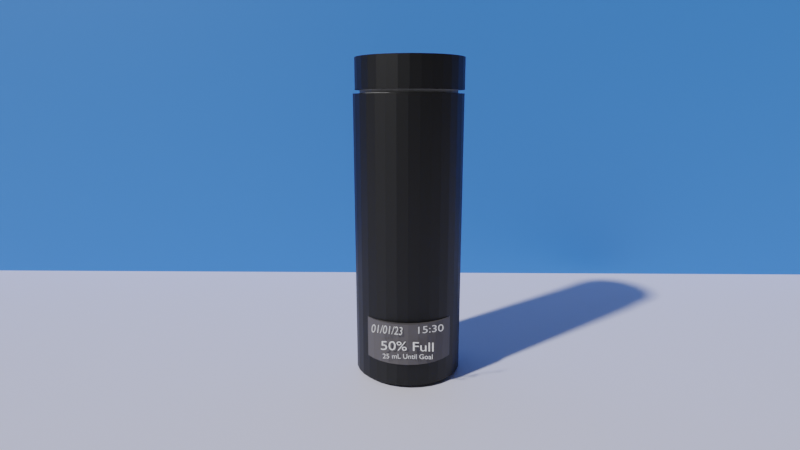 # Source: METBottle3D.blend  (saved by Blender 3.5.10; exported with 4.5.12 LTS)
import bpy
from mathutils import Matrix  # noqa: F401  (used for matrix-valued properties, if any)

bpy.ops.wm.read_factory_settings(use_empty=True)
scene = bpy.context.scene
scene.name = 'Scene'

# ---- collections
col_collection = bpy.data.collections.new('Collection'); scene.collection.children.link(col_collection)

# ---- materials (node trees are filled in below, after node groups)
mat_material_003 = bpy.data.materials.new('Material.003')
mat_material_003.use_transparent_shadow = False
mat_material_002 = bpy.data.materials.new('Material.002')
mat_material_002.use_transparent_shadow = False
mat_material_001 = bpy.data.materials.new('Material.001')
mat_material_001.use_transparent_shadow = False
mat_material = bpy.data.materials.new('Material')
mat_material.alpha_threshold = 0.0
mat_material.use_transparent_shadow = False
mat_material.roughness = 0.5
mat_material.line_color = (0.0, 0.0, 0.0, 1.0)
mat_material_004 = bpy.data.materials.new('Material.004')
mat_material_004.use_transparent_shadow = False
mat_material_005 = bpy.data.materials.new('Material.005')
mat_material_005.use_transparent_shadow = False
mat_material_006 = bpy.data.materials.new('Material.006')
mat_material_006.use_transparent_shadow = False

# ---- material node trees
mat_material_003.use_nodes = True; mat_material_003.node_tree.nodes.clear()
_N = mat_material_003.node_tree.nodes; _L = mat_material_003.node_tree.links
n0 = _N.new('ShaderNodeBsdfPrincipled'); n0.name = 'Principled BSDF'; n0.location = (10, 300)
n0.distribution = 'GGX'
n0.subsurface_method = 'RANDOM_WALK_SKIN'
n0.inputs[0].default_value = (0.08714, 0.08054, 0.08546, 1.0)
n0.inputs[3].default_value = 1.45
n0.inputs[27].default_value = (0.0, 0.0, 0.0, 1.0)
n0.inputs[28].default_value = 1.0
n1 = _N.new('ShaderNodeOutputMaterial'); n1.name = 'Material Output'; n1.location = (300, 300)
_L.new(n0.outputs[0], n1.inputs[0])
n1.is_active_output = True
mat_material_002.use_nodes = True; mat_material_002.node_tree.nodes.clear()
_N = mat_material_002.node_tree.nodes; _L = mat_material_002.node_tree.links
n0 = _N.new('ShaderNodeBsdfPrincipled'); n0.name = 'Principled BSDF'; n0.location = (10, 300)
n0.distribution = 'GGX'
n0.subsurface_method = 'RANDOM_WALK_SKIN'
n0.inputs[0].default_value = (0.0, 0.0, 0.0, 1.0)
n0.inputs[3].default_value = 1.45
n0.inputs[27].default_value = (0.0, 0.0, 0.0, 1.0)
n0.inputs[28].default_value = 1.0
n1 = _N.new('ShaderNodeOutputMaterial'); n1.name = 'Material Output'; n1.location = (300, 300)
_L.new(n0.outputs[0], n1.inputs[0])
n1.is_active_output = True
mat_material_001.use_nodes = True; mat_material_001.node_tree.nodes.clear()
_N = mat_material_001.node_tree.nodes; _L = mat_material_001.node_tree.links
n0 = _N.new('ShaderNodeBsdfPrincipled'); n0.name = 'Principled BSDF'; n0.location = (10, 300)
n0.distribution = 'GGX'
n0.subsurface_method = 'RANDOM_WALK_SKIN'
n0.inputs[0].default_value = (0.3264, 0.3264, 0.3264, 1.0)
n0.inputs[3].default_value = 1.45
n0.inputs[27].default_value = (0.0, 0.0, 0.0, 1.0)
n0.inputs[28].default_value = 1.0
n1 = _N.new('ShaderNodeOutputMaterial'); n1.name = 'Material Output'; n1.location = (300, 300)
_L.new(n0.outputs[0], n1.inputs[0])
n1.is_active_output = True
mat_material.use_nodes = True; mat_material.node_tree.nodes.clear()
_N = mat_material.node_tree.nodes; _L = mat_material.node_tree.links
n0 = _N.new('ShaderNodeOutputMaterial'); n0.name = 'Material Output'; n0.location = (300, 300)
n1 = _N.new('ShaderNodeBsdfPrincipled'); n1.name = 'Principled BSDF'; n1.location = (10, 300)
n1.distribution = 'GGX'
n1.subsurface_method = 'RANDOM_WALK_SKIN'
n1.inputs[0].default_value = (0.0, 0.0, 0.0, 1.0)
n1.inputs[3].default_value = 1.45
n1.inputs[27].default_value = (0.0, 0.0, 0.0, 1.0)
n1.inputs[28].default_value = 1.0
_L.new(n1.outputs[0], n0.inputs[0])
n0.is_active_output = True
mat_material_004.use_nodes = True; mat_material_004.node_tree.nodes.clear()
_N = mat_material_004.node_tree.nodes; _L = mat_material_004.node_tree.links
n0 = _N.new('ShaderNodeBsdfPrincipled'); n0.name = 'Principled BSDF'; n0.location = (10, 300)
n0.distribution = 'GGX'
n0.subsurface_method = 'RANDOM_WALK_SKIN'
n0.inputs[0].default_value = (0.0, 0.0, 0.0, 1.0)
n0.inputs[3].default_value = 1.45
n0.inputs[27].default_value = (0.0, 0.0, 0.0, 1.0)
n0.inputs[28].default_value = 1.0
n1 = _N.new('ShaderNodeOutputMaterial'); n1.name = 'Material Output'; n1.location = (300, 300)
_L.new(n0.outputs[0], n1.inputs[0])
n1.is_active_output = True
mat_material_005.use_nodes = True; mat_material_005.node_tree.nodes.clear()
_N = mat_material_005.node_tree.nodes; _L = mat_material_005.node_tree.links
n0 = _N.new('ShaderNodeBsdfPrincipled'); n0.name = 'Principled BSDF'; n0.location = (10, 300)
n0.distribution = 'GGX'
n0.subsurface_method = 'RANDOM_WALK_SKIN'
n0.inputs[0].default_value = (0.8769, 0.8697, 1.0, 1.0)
n0.inputs[3].default_value = 1.45
n0.inputs[27].default_value = (0.0, 0.0, 0.0, 1.0)
n0.inputs[28].default_value = 1.0
n1 = _N.new('ShaderNodeOutputMaterial'); n1.name = 'Material Output'; n1.location = (300, 300)
_L.new(n0.outputs[0], n1.inputs[0])
n1.is_active_output = True
mat_material_006.use_nodes = True; mat_material_006.node_tree.nodes.clear()
_N = mat_material_006.node_tree.nodes; _L = mat_material_006.node_tree.links
n0 = _N.new('ShaderNodeBsdfPrincipled'); n0.name = 'Principled BSDF'; n0.location = (10, 300)
n0.distribution = 'GGX'
n0.subsurface_method = 'RANDOM_WALK_SKIN'
n0.inputs[0].default_value = (0.06046, 0.2507, 0.8, 1.0)
n0.inputs[3].default_value = 1.45
n0.inputs[27].default_value = (0.0, 0.0, 0.0, 1.0)
n0.inputs[28].default_value = 1.0
n1 = _N.new('ShaderNodeOutputMaterial'); n1.name = 'Material Output'; n1.location = (300, 300)
_L.new(n0.outputs[0], n1.inputs[0])
n1.is_active_output = True

# ---- world
world_world = bpy.data.worlds.new('World'); scene.world = world_world
world_world.use_nodes = True; world_world.node_tree.nodes.clear()
_N = world_world.node_tree.nodes; _L = world_world.node_tree.links
n0 = _N.new('ShaderNodeOutputWorld'); n0.name = 'World Output'; n0.location = (300, 300)
n1 = _N.new('ShaderNodeBackground'); n1.name = 'Background'; n1.location = (10, 300)
n1.inputs[0].default_value = (0.05088, 0.05088, 0.05088, 1.0)
_L.new(n1.outputs[0], n0.inputs[0])
n0.is_active_output = True
world_world.color = (0.05088, 0.05088, 0.05088)
world_world.use_sun_shadow = False
world_world.sun_shadow_jitter_overblur = 0.0

# ---- cameras
cam_camera_001 = bpy.data.cameras.new('Camera.001')
cam_camera_001.lens = 24.83

# ---- meshes
me_cylinder_003 = bpy.data.meshes.new('Cylinder.003')
me_cylinder_003.from_pydata([(0.0, 1.0, -1.0), (0.0, 1.0, 1.0), (0.1951, 0.9808, -1.0), (0.1951, 0.9808, 1.0), (0.3827, 0.9239, -1.0), (0.3827, 0.9239, 1.0), (0.5556, 0.8315, -1.0), (0.5556, 0.8315, 1.0), (0.7071, 0.7071, -1.0), (0.7071, 0.7071, 1.0), (0.8315, 0.5556, -1.0), (0.8315, 0.5556, 1.0), (0.9239, 0.3827, -1.0), (0.9239, 0.3827, 1.0), (0.9808, 0.1951, -1.0), (0.9808, 0.1951, 1.0), (1.0, 0.0, -1.0), (1.0, 0.0, 1.0), (0.9808, -0.1951, -1.0), (0.9808, -0.1951, 1.0), (0.9239, -0.3827, -1.0), (0.9239, -0.3827, 1.0), (0.8315, -0.5556, -1.0), (0.8315, -0.5556, 1.0), (0.7071, -0.7071, -1.0), (0.7071, -0.7071, 1.0), (0.5556, -0.8315, -1.0), (0.5556, -0.8315, 1.0), (0.3827, -0.9239, -1.0), (0.3827, -0.9239, 1.0), (0.1951, -0.9808, -1.0), (0.1951, -0.9808, 1.0), (0.0, -1.0, -1.0), (0.0, -1.0, 1.0), (-0.1951, -0.9808, -1.0), (-0.1951, -0.9808, 1.0), (-0.3827, -0.9239, -1.0), (-0.3827, -0.9239, 1.0), (-0.5556, -0.8315, -1.0), (-0.5556, -0.8315, 1.0), (-0.7071, -0.7071, -1.0), (-0.7071, -0.7071, 1.0), (-0.8315, -0.5556, -1.0), (-0.8315, -0.5556, 1.0), (-0.9239, -0.3827, -1.0), (-0.9239, -0.3827, 1.0), (-0.9808, -0.1951, -1.0), (-0.9808, -0.1951, 1.0), (-1.0, 0.0, -1.0), (-1.0, 0.0, 1.0), (-0.9808, 0.1951, -1.0), (-0.9808, 0.1951, 1.0), (-0.9239, 0.3827, -1.0), (-0.9239, 0.3827, 1.0), (-0.8315, 0.5556, -1.0), (-0.8315, 0.5556, 1.0), (-0.7071, 0.7071, -1.0), (-0.7071, 0.7071, 1.0), (-0.5556, 0.8315, -1.0), (-0.5556, 0.8315, 1.0), (-0.3827, 0.9239, -1.0), (-0.3827, 0.9239, 1.0), (-0.1951, 0.9808, -1.0), (-0.1951, 0.9808, 1.0), (-0.2154, 1.123, -2.172), (-0.2154, 1.123, 11.4), (0.005171, 1.101, -2.172), (0.005171, 1.101, 11.4), (0.2173, 1.037, -2.172), (0.2173, 1.037, 11.4), (0.4128, 0.9325, -2.172), (0.4128, 0.9325, 11.4), (0.5841, 0.7919, -2.172), (0.5841, 0.7919, 11.4), (0.7247, 0.6205, -2.172), (0.7247, 0.6205, 11.4), (0.8292, 0.4251, -2.172), (0.8292, 0.4251, 11.4), (0.8935, 0.213, -2.172), (0.8935, 0.213, 11.4), (0.9153, -0.007624, -2.172), (0.9153, -0.007624, 11.4), (0.8935, -0.2282, -2.172), (0.8935, -0.2282, 11.4), (0.8292, -0.4403, -2.172), (0.8292, -0.4403, 11.4), (0.7247, -0.6358, -2.172), (0.7247, -0.6358, 11.4), (0.5841, -0.8071, -2.172), (0.5841, -0.8071, 11.4), (0.4128, -0.9477, -2.172), (0.4128, -0.9477, 11.4), (0.2173, -1.052, -2.172), (0.2173, -1.052, 11.4), (0.005171, -1.117, -2.172), (0.005171, -1.117, 11.4), (-0.2154, -1.138, -2.172), (-0.2154, -1.138, 11.4), (-0.436, -1.117, -2.172), (-0.436, -1.117, 11.4), (-0.6481, -1.052, -2.172), (-0.6481, -1.052, 11.4), (-0.8436, -0.9477, -2.172), (-0.8436, -0.9477, 11.4), (-1.015, -0.8071, -2.172), (-1.015, -0.8071, 11.4), (-1.156, -0.6358, -2.172), (-1.156, -0.6358, 11.4), (-1.26, -0.4403, -2.172), (-1.26, -0.4403, 11.4), (-1.324, -0.2282, -2.172), (-1.324, -0.2282, 11.4), (-1.346, -0.007624, -2.172), (-1.346, -0.007624, 11.4), (-1.324, 0.213, -2.172), (-1.324, 0.213, 11.4), (-1.26, 0.4251, -2.172), (-1.26, 0.4251, 11.4), (-1.156, 0.6205, -2.172), (-1.156, 0.6205, 11.4), (-1.015, 0.7919, -2.172), (-1.015, 0.7919, 11.4), (-0.8436, 0.9325, -2.172), (-0.8436, 0.9325, 11.4), (-0.6481, 1.037, -2.172), (-0.6481, 1.037, 11.4), (-0.436, 1.101, -2.172), (-0.436, 1.101, 11.4), (-0.2321, 0.9975, 7.079), (-0.2321, 0.9975, 11.73), (-0.03704, 0.9782, 7.079), (-0.03704, 0.9782, 11.73), (0.1505, 0.9213, 7.079), (0.1505, 0.9213, 11.73), (0.3234, 0.8289, 7.079), (0.3234, 0.8289, 11.73), (0.475, 0.7046, 7.079), (0.475, 0.7046, 11.73), (0.5993, 0.553, 7.079), (0.5993, 0.553, 11.73), (0.6917, 0.3801, 7.079), (0.6917, 0.3801, 11.73), (0.7487, 0.1925, 7.079), (0.7487, 0.1925, 11.73), (0.7679, -0.002545, 7.079), (0.7679, -0.002545, 11.73), (0.7487, -0.1976, 7.079), (0.7487, -0.1976, 11.73), (0.6917, -0.3852, 7.079), (0.6917, -0.3852, 11.73), (0.5993, -0.5581, 7.079), (0.5993, -0.5581, 11.73), (0.475, -0.7097, 7.079), (0.475, -0.7097, 11.73), (0.3234, -0.834, 7.079), (0.3234, -0.834, 11.73), (0.1505, -0.9264, 7.079), (0.1505, -0.9264, 11.73), (-0.03704, -0.9833, 7.079), (-0.03704, -0.9833, 11.73), (-0.2321, -1.003, 7.079), (-0.2321, -1.003, 11.73), (-0.4272, -0.9833, 7.079), (-0.4272, -0.9833, 11.73), (-0.6148, -0.9264, 7.079), (-0.6148, -0.9264, 11.73), (-0.7877, -0.834, 7.079), (-0.7877, -0.834, 11.73), (-0.9392, -0.7097, 7.079), (-0.9392, -0.7097, 11.73), (-1.064, -0.5581, 7.079), (-1.064, -0.5581, 11.73), (-1.156, -0.3852, 7.079), (-1.156, -0.3852, 11.73), (-1.213, -0.1976, 7.079), (-1.213, -0.1976, 11.73), (-1.232, -0.002545, 7.079), (-1.232, -0.002545, 11.73), (-1.213, 0.1925, 7.079), (-1.213, 0.1925, 11.73), (-1.156, 0.3801, 7.079), (-1.156, 0.3801, 11.73), (-1.064, 0.553, 7.079), (-1.064, 0.553, 11.73), (-0.9392, 0.7046, 7.079), (-0.9392, 0.7046, 11.73), (-0.7877, 0.8289, 7.079), (-0.7877, 0.8289, 11.73), (-0.6148, 0.9213, 7.079), (-0.6148, 0.9213, 11.73), (-0.4272, 0.9782, 7.079), (-0.4272, 0.9782, 11.73), (-0.2758, 1.133, 11.57), (-0.2758, 1.133, 13.03), (-0.05757, 1.112, 11.57), (-0.05757, 1.112, 13.03), (0.1523, 1.048, 11.57), (0.1523, 1.048, 13.03), (0.3456, 0.9447, 11.57), (0.3456, 0.9447, 13.03), (0.5151, 0.8056, 11.57), (0.5151, 0.8056, 13.03), (0.6542, 0.6361, 11.57), (0.6542, 0.6361, 13.03), (0.7576, 0.4428, 11.57), (0.7576, 0.4428, 13.03), (0.8213, 0.2329, 11.57), (0.8213, 0.2329, 13.03), (0.8427, 0.01471, 11.57), (0.8427, 0.01471, 13.03), (0.8213, -0.2035, 11.57), (0.8213, -0.2035, 13.03), (0.7576, -0.4133, 11.57), (0.7576, -0.4133, 13.03), (0.6542, -0.6067, 11.57), (0.6542, -0.6067, 13.03), (0.5151, -0.7762, 11.57), (0.5151, -0.7762, 13.03), (0.3456, -0.9153, 11.57), (0.3456, -0.9153, 13.03), (0.1523, -1.019, 11.57), (0.1523, -1.019, 13.03), (-0.05757, -1.082, 11.57), (-0.05757, -1.082, 13.03), (-0.2758, -1.104, 11.57), (-0.2758, -1.104, 13.03), (-0.494, -1.082, 11.57), (-0.494, -1.082, 13.03), (-0.7038, -1.019, 11.57), (-0.7038, -1.019, 13.03), (-0.8972, -0.9153, 11.57), (-0.8972, -0.9153, 13.03), (-1.067, -0.7762, 11.57), (-1.067, -0.7762, 13.03), (-1.206, -0.6067, 11.57), (-1.206, -0.6067, 13.03), (-1.309, -0.4133, 11.57), (-1.309, -0.4133, 13.03), (-1.373, -0.2035, 11.57), (-1.373, -0.2035, 13.03), (-1.394, 0.01471, 11.57), (-1.394, 0.01471, 13.03), (-1.373, 0.2329, 11.57), (-1.373, 0.2329, 13.03), (-1.309, 0.4428, 11.57), (-1.309, 0.4428, 13.03), (-1.206, 0.6361, 11.57), (-1.206, 0.6361, 13.03), (-1.067, 0.8056, 11.57), (-1.067, 0.8056, 13.03), (-0.8972, 0.9447, 11.57), (-0.8972, 0.9447, 13.03), (-0.7038, 1.048, 11.57), (-0.7038, 1.048, 13.03), (-0.494, 1.112, 11.57), (-0.494, 1.112, 13.03)], [], [(0, 1, 3, 2), (2, 3, 5, 4), (4, 5, 7, 6), (6, 7, 9, 8), (8, 9, 11, 10), (10, 11, 13, 12), (12, 13, 15, 14), (14, 15, 17, 16), (16, 17, 19, 18), (18, 19, 21, 20), (20, 21, 23, 22), (22, 23, 25, 24), (24, 25, 27, 26), (26, 27, 29, 28), (28, 29, 31, 30), (30, 31, 33, 32), (32, 33, 35, 34), (34, 35, 37, 36), (36, 37, 39, 38), (38, 39, 41, 40), (40, 41, 43, 42), (42, 43, 45, 44), (44, 45, 47, 46), (46, 47, 49, 48), (48, 49, 51, 50), (50, 51, 53, 52), (52, 53, 55, 54), (54, 55, 57, 56), (56, 57, 59, 58), (58, 59, 61, 60), (3, 1, 63, 61, 59, 57, 55, 53, 51, 49, 47, 45, 43, 41, 39, 37, 35, 33, 31, 29, 27, 25, 23, 21, 19, 17, 15, 13, 11, 9, 7, 5), (60, 61, 63, 62), (62, 63, 1, 0), (0, 2, 4, 6, 8, 10, 12, 14, 16, 18, 20, 22, 24, 26, 28, 30, 32, 34, 36, 38, 40, 42, 44, 46, 48, 50, 52, 54, 56, 58, 60, 62), (64, 65, 67, 66), (66, 67, 69, 68), (68, 69, 71, 70), (70, 71, 73, 72), (72, 73, 75, 74), (74, 75, 77, 76), (76, 77, 79, 78), (78, 79, 81, 80), (80, 81, 83, 82), (82, 83, 85, 84), (84, 85, 87, 86), (86, 87, 89, 88), (88, 89, 91, 90), (90, 91, 93, 92), (92, 93, 95, 94), (94, 95, 97, 96), (96, 97, 99, 98), (98, 99, 101, 100), (100, 101, 103, 102), (102, 103, 105, 104), (104, 105, 107, 106), (106, 107, 109, 108), (108, 109, 111, 110), (110, 111, 113, 112), (112, 113, 115, 114), (114, 115, 117, 116), (116, 117, 119, 118), (118, 119, 121, 120), (120, 121, 123, 122), (122, 123, 125, 124), (67, 65, 127, 125, 123, 121, 119, 117, 115, 113, 111, 109, 107, 105, 103, 101, 99, 97, 95, 93, 91, 89, 87, 85, 83, 81, 79, 77, 75, 73, 71, 69), (124, 125, 127, 126), (126, 127, 65, 64), (64, 66, 68, 70, 72, 74, 76, 78, 80, 82, 84, 86, 88, 90, 92, 94, 96, 98, 100, 102, 104, 106, 108, 110, 112, 114, 116, 118, 120, 122, 124, 126), (128, 129, 131, 130), (130, 131, 133, 132), (132, 133, 135, 134), (134, 135, 137, 136), (136, 137, 139, 138), (138, 139, 141, 140), (140, 141, 143, 142), (142, 143, 145, 144), (144, 145, 147, 146), (146, 147, 149, 148), (148, 149, 151, 150), (150, 151, 153, 152), (152, 153, 155, 154), (154, 155, 157, 156), (156, 157, 159, 158), (158, 159, 161, 160), (160, 161, 163, 162), (162, 163, 165, 164), (164, 165, 167, 166), (166, 167, 169, 168), (168, 169, 171, 170), (170, 171, 173, 172), (172, 173, 175, 174), (174, 175, 177, 176), (176, 177, 179, 178), (178, 179, 181, 180), (180, 181, 183, 182), (182, 183, 185, 184), (184, 185, 187, 186), (186, 187, 189, 188), (131, 129, 191, 189, 187, 185, 183, 181, 179, 177, 175, 173, 171, 169, 167, 165, 163, 161, 159, 157, 155, 153, 151, 149, 147, 145, 143, 141, 139, 137, 135, 133), (188, 189, 191, 190), (190, 191, 129, 128), (128, 130, 132, 134, 136, 138, 140, 142, 144, 146, 148, 150, 152, 154, 156, 158, 160, 162, 164, 166, 168, 170, 172, 174, 176, 178, 180, 182, 184, 186, 188, 190), (192, 193, 195, 194), (194, 195, 197, 196), (196, 197, 199, 198), (198, 199, 201, 200), (200, 201, 203, 202), (202, 203, 205, 204), (204, 205, 207, 206), (206, 207, 209, 208), (208, 209, 211, 210), (210, 211, 213, 212), (212, 213, 215, 214), (214, 215, 217, 216), (216, 217, 219, 218), (218, 219, 221, 220), (220, 221, 223, 222), (222, 223, 225, 224), (224, 225, 227, 226), (226, 227, 229, 228), (228, 229, 231, 230), (230, 231, 233, 232), (232, 233, 235, 234), (234, 235, 237, 236), (236, 237, 239, 238), (238, 239, 241, 240), (240, 241, 243, 242), (242, 243, 245, 244), (244, 245, 247, 246), (246, 247, 249, 248), (248, 249, 251, 250), (250, 251, 253, 252), (195, 193, 255, 253, 251, 249, 247, 245, 243, 241, 239, 237, 235, 233, 231, 229, 227, 225, 223, 221, 219, 217, 215, 213, 211, 209, 207, 205, 203, 201, 199, 197), (252, 253, 255, 254), (254, 255, 193, 192), (192, 194, 196, 198, 200, 202, 204, 206, 208, 210, 212, 214, 216, 218, 220, 222, 224, 226, 228, 230, 232, 234, 236, 238, 240, 242, 244, 246, 248, 250, 252, 254)])
me_cylinder_003.polygons.foreach_set('material_index', [0, 0, 0, 0, 0, 0, 0, 0, 0, 0, 0, 0, 0, 0, 0, 0, 0, 0, 0, 0, 0, 0, 0, 0, 0, 0, 0, 0, 0, 0, 0, 0, 0, 0, 1, 1, 1, 1, 1, 1, 1, 1, 1, 1, 1, 1, 1, 1, 1, 1, 1, 1, 1, 1, 1, 1, 1, 1, 1, 1, 1, 1, 1, 1, 1, 1, 1, 1, 2, 2, 2, 2, 2, 2, 2, 2, 2, 2, 2, 2, 2, 2, 2, 2, 2, 2, 2, 2, 2, 2, 2, 2, 2, 2, 2, 2, 2, 2, 2, 2, 2, 2, 3, 3, 3, 3, 3, 3, 3, 3, 3, 3, 3, 3, 3, 3, 3, 3, 3, 3, 3, 3, 3, 3, 3, 3, 3, 3, 3, 3, 3, 3, 3, 3, 3, 3])
_uv = me_cylinder_003.uv_layers.new(name='UVMap')
_uv.uv.foreach_set('vector', [1.0, 0.5, 1.0, 1.0, 0.9688, 1.0, 0.9688, 0.5, 0.9688, 0.5, 0.9688, 1.0, 0.9375, 1.0, 0.9375, 0.5, 0.9375, 0.5, 0.9375, 1.0, 0.9062, 1.0, 0.9062, 0.5, 0.9062, 0.5, 0.9062, 1.0, 0.875, 1.0, 0.875, 0.5, 0.875, 0.5, 0.875, 1.0, 0.8438, 1.0, 0.8438, 0.5, 0.8438, 0.5, 0.8438, 1.0, 0.8125, 1.0, 0.8125, 0.5, 0.8125, 0.5, 0.8125, 1.0, 0.7812, 1.0, 0.7812, 0.5, 0.7812, 0.5, 0.7812, 1.0, 0.75, 1.0, 0.75, 0.5, 0.75, 0.5, 0.75, 1.0, 0.7188, 1.0, 0.7188, 0.5, 0.7188, 0.5, 0.7188, 1.0, 0.6875, 1.0, 0.6875, 0.5, 0.6875, 0.5, 0.6875, 1.0, 0.6562, 1.0, 0.6562, 0.5, 0.6562, 0.5, 0.6562, 1.0, 0.625, 1.0, 0.625, 0.5, 0.625, 0.5, 0.625, 1.0, 0.5938, 1.0, 0.5938, 0.5, 0.5938, 0.5, 0.5938, 1.0, 0.5625, 1.0, 0.5625, 0.5, 0.5625, 0.5, 0.5625, 1.0, 0.5312, 1.0, 0.5312, 0.5, 0.5312, 0.5, 0.5312, 1.0, 0.5, 1.0, 0.5, 0.5, 0.5, 0.5, 0.5, 1.0, 0.4688, 1.0, 0.4688, 0.5, 0.4688, 0.5, 0.4688, 1.0, 0.4375, 1.0, 0.4375, 0.5, 0.4375, 0.5, 0.4375, 1.0, 0.4062, 1.0, 0.4062, 0.5, 0.4062, 0.5, 0.4062, 1.0, 0.375, 1.0, 0.375, 0.5, 0.375, 0.5, 0.375, 1.0, 0.3438, 1.0, 0.3438, 0.5, 0.3438, 0.5, 0.3438, 1.0, 0.3125, 1.0, 0.3125, 0.5, 0.3125, 0.5, 0.3125, 1.0, 0.2812, 1.0, 0.2812, 0.5, 0.2812, 0.5, 0.2812, 1.0, 0.25, 1.0, 0.25, 0.5, 0.25, 0.5, 0.25, 1.0, 0.2188, 1.0, 0.2188, 0.5, 0.2188, 0.5, 0.2188, 1.0, 0.1875, 1.0, 0.1875, 0.5, 0.1875, 0.5, 0.1875, 1.0, 0.1562, 1.0, 0.1562, 0.5, 0.1562, 0.5, 0.1562, 1.0, 0.125, 1.0, 0.125, 0.5, 0.125, 0.5, 0.125, 1.0, 0.09375, 1.0, 0.09375, 0.5, 0.09375, 0.5, 0.09375, 1.0, 0.0625, 1.0, 0.0625, 0.5, 0.2968, 0.4854, 0.25, 0.49, 0.2032, 0.4854, 0.1582, 0.4717, 0.1167, 0.4496, 0.08029, 0.4197, 0.05045, 0.3833, 0.02827, 0.3418, 0.01461, 0.2968, 0.01, 0.25, 0.01461, 0.2032, 0.02827, 0.1582, 0.05045, 0.1167, 0.08029, 0.08029, 0.1167, 0.05045, 0.1582, 0.02827, 0.2032, 0.01461, 0.25, 0.01, 0.2968, 0.01461, 0.3418, 0.02827, 0.3833, 0.05045, 0.4197, 0.08029, 0.4496, 0.1167, 0.4717, 0.1582, 0.4854, 0.2032, 0.49, 0.25, 0.4854, 0.2968, 0.4717, 0.3418, 0.4496, 0.3833, 0.4197, 0.4197, 0.3833, 0.4496, 0.3418, 0.4717, 0.0625, 0.5, 0.0625, 1.0, 0.03125, 1.0, 0.03125, 0.5, 0.03125, 0.5, 0.03125, 1.0, 0.0, 1.0, 0.0, 0.5, 0.75, 0.49, 0.7968, 0.4854, 0.8418, 0.4717, 0.8833, 0.4496, 0.9197, 0.4197, 0.9496, 0.3833, 0.9717, 0.3418, 0.9854, 0.2968, 0.99, 0.25, 0.9854, 0.2032, 0.9717, 0.1582, 0.9496, 0.1167, 0.9197, 0.08029, 0.8833, 0.05045, 0.8418, 0.02827, 0.7968, 0.01461, 0.75, 0.01, 0.7032, 0.01461, 0.6582, 0.02827, 0.6167, 0.05045, 0.5803, 0.08029, 0.5504, 0.1167, 0.5283, 0.1582, 0.5146, 0.2032, 0.51, 0.25, 0.5146, 0.2968, 0.5283, 0.3418, 0.5504, 0.3833, 0.5803, 0.4197, 0.6167, 0.4496, 0.6582, 0.4717, 0.7032, 0.4854, 1.0, 0.5, 1.0, 1.0, 0.9688, 1.0, 0.9688, 0.5, 0.9688, 0.5, 0.9688, 1.0, 0.9375, 1.0, 0.9375, 0.5, 0.9375, 0.5, 0.9375, 1.0, 0.9062, 1.0, 0.9062, 0.5, 0.9062, 0.5, 0.9062, 1.0, 0.875, 1.0, 0.875, 0.5, 0.875, 0.5, 0.875, 1.0, 0.8438, 1.0, 0.8438, 0.5, 0.8438, 0.5, 0.8438, 1.0, 0.8125, 1.0, 0.8125, 0.5, 0.8125, 0.5, 0.8125, 1.0, 0.7812, 1.0, 0.7812, 0.5, 0.7812, 0.5, 0.7812, 1.0, 0.75, 1.0, 0.75, 0.5, 0.75, 0.5, 0.75, 1.0, 0.7188, 1.0, 0.7188, 0.5, 0.7188, 0.5, 0.7188, 1.0, 0.6875, 1.0, 0.6875, 0.5, 0.6875, 0.5, 0.6875, 1.0, 0.6562, 1.0, 0.6562, 0.5, 0.6562, 0.5, 0.6562, 1.0, 0.625, 1.0, 0.625, 0.5, 0.625, 0.5, 0.625, 1.0, 0.5938, 1.0, 0.5938, 0.5, 0.5938, 0.5, 0.5938, 1.0, 0.5625, 1.0, 0.5625, 0.5, 0.5625, 0.5, 0.5625, 1.0, 0.5312, 1.0, 0.5312, 0.5, 0.5312, 0.5, 0.5312, 1.0, 0.5, 1.0, 0.5, 0.5, 0.5, 0.5, 0.5, 1.0, 0.4688, 1.0, 0.4688, 0.5, 0.4688, 0.5, 0.4688, 1.0, 0.4375, 1.0, 0.4375, 0.5, 0.4375, 0.5, 0.4375, 1.0, 0.4062, 1.0, 0.4062, 0.5, 0.4062, 0.5, 0.4062, 1.0, 0.375, 1.0, 0.375, 0.5, 0.375, 0.5, 0.375, 1.0, 0.3438, 1.0, 0.3438, 0.5, 0.3438, 0.5, 0.3438, 1.0, 0.3125, 1.0, 0.3125, 0.5, 0.3125, 0.5, 0.3125, 1.0, 0.2812, 1.0, 0.2812, 0.5, 0.2812, 0.5, 0.2812, 1.0, 0.25, 1.0, 0.25, 0.5, 0.25, 0.5, 0.25, 1.0, 0.2188, 1.0, 0.2188, 0.5, 0.2188, 0.5, 0.2188, 1.0, 0.1875, 1.0, 0.1875, 0.5, 0.1875, 0.5, 0.1875, 1.0, 0.1562, 1.0, 0.1562, 0.5, 0.1562, 0.5, 0.1562, 1.0, 0.125, 1.0, 0.125, 0.5, 0.125, 0.5, 0.125, 1.0, 0.09375, 1.0, 0.09375, 0.5, 0.09375, 0.5, 0.09375, 1.0, 0.0625, 1.0, 0.0625, 0.5, 0.2968, 0.4854, 0.25, 0.49, 0.2032, 0.4854, 0.1582, 0.4717, 0.1167, 0.4496, 0.08029, 0.4197, 0.05045, 0.3833, 0.02827, 0.3418, 0.01461, 0.2968, 0.01, 0.25, 0.01461, 0.2032, 0.02827, 0.1582, 0.05045, 0.1167, 0.08029, 0.08029, 0.1167, 0.05045, 0.1582, 0.02827, 0.2032, 0.01461, 0.25, 0.01, 0.2968, 0.01461, 0.3418, 0.02827, 0.3833, 0.05045, 0.4197, 0.08029, 0.4496, 0.1167, 0.4717, 0.1582, 0.4854, 0.2032, 0.49, 0.25, 0.4854, 0.2968, 0.4717, 0.3418, 0.4496, 0.3833, 0.4197, 0.4197, 0.3833, 0.4496, 0.3418, 0.4717, 0.0625, 0.5, 0.0625, 1.0, 0.03125, 1.0, 0.03125, 0.5, 0.03125, 0.5, 0.03125, 1.0, 0.0, 1.0, 0.0, 0.5, 0.75, 0.49, 0.7968, 0.4854, 0.8418, 0.4717, 0.8833, 0.4496, 0.9197, 0.4197, 0.9496, 0.3833, 0.9717, 0.3418, 0.9854, 0.2968, 0.99, 0.25, 0.9854, 0.2032, 0.9717, 0.1582, 0.9496, 0.1167, 0.9197, 0.08029, 0.8833, 0.05045, 0.8418, 0.02827, 0.7968, 0.01461, 0.75, 0.01, 0.7032, 0.01461, 0.6582, 0.02827, 0.6167, 0.05045, 0.5803, 0.08029, 0.5504, 0.1167, 0.5283, 0.1582, 0.5146, 0.2032, 0.51, 0.25, 0.5146, 0.2968, 0.5283, 0.3418, 0.5504, 0.3833, 0.5803, 0.4197, 0.6167, 0.4496, 0.6582, 0.4717, 0.7032, 0.4854, 1.0, 0.5, 1.0, 1.0, 0.9688, 1.0, 0.9688, 0.5, 0.9688, 0.5, 0.9688, 1.0, 0.9375, 1.0, 0.9375, 0.5, 0.9375, 0.5, 0.9375, 1.0, 0.9062, 1.0, 0.9062, 0.5, 0.9062, 0.5, 0.9062, 1.0, 0.875, 1.0, 0.875, 0.5, 0.875, 0.5, 0.875, 1.0, 0.8438, 1.0, 0.8438, 0.5, 0.8438, 0.5, 0.8438, 1.0, 0.8125, 1.0, 0.8125, 0.5, 0.8125, 0.5, 0.8125, 1.0, 0.7812, 1.0, 0.7812, 0.5, 0.7812, 0.5, 0.7812, 1.0, 0.75, 1.0, 0.75, 0.5, 0.75, 0.5, 0.75, 1.0, 0.7188, 1.0, 0.7188, 0.5, 0.7188, 0.5, 0.7188, 1.0, 0.6875, 1.0, 0.6875, 0.5, 0.6875, 0.5, 0.6875, 1.0, 0.6562, 1.0, 0.6562, 0.5, 0.6562, 0.5, 0.6562, 1.0, 0.625, 1.0, 0.625, 0.5, 0.625, 0.5, 0.625, 1.0, 0.5938, 1.0, 0.5938, 0.5, 0.5938, 0.5, 0.5938, 1.0, 0.5625, 1.0, 0.5625, 0.5, 0.5625, 0.5, 0.5625, 1.0, 0.5312, 1.0, 0.5312, 0.5, 0.5312, 0.5, 0.5312, 1.0, 0.5, 1.0, 0.5, 0.5, 0.5, 0.5, 0.5, 1.0, 0.4688, 1.0, 0.4688, 0.5, 0.4688, 0.5, 0.4688, 1.0, 0.4375, 1.0, 0.4375, 0.5, 0.4375, 0.5, 0.4375, 1.0, 0.4062, 1.0, 0.4062, 0.5, 0.4062, 0.5, 0.4062, 1.0, 0.375, 1.0, 0.375, 0.5, 0.375, 0.5, 0.375, 1.0, 0.3438, 1.0, 0.3438, 0.5, 0.3438, 0.5, 0.3438, 1.0, 0.3125, 1.0, 0.3125, 0.5, 0.3125, 0.5, 0.3125, 1.0, 0.2812, 1.0, 0.2812, 0.5, 0.2812, 0.5, 0.2812, 1.0, 0.25, 1.0, 0.25, 0.5, 0.25, 0.5, 0.25, 1.0, 0.2188, 1.0, 0.2188, 0.5, 0.2188, 0.5, 0.2188, 1.0, 0.1875, 1.0, 0.1875, 0.5, 0.1875, 0.5, 0.1875, 1.0, 0.1562, 1.0, 0.1562, 0.5, 0.1562, 0.5, 0.1562, 1.0, 0.125, 1.0, 0.125, 0.5, 0.125, 0.5, 0.125, 1.0, 0.09375, 1.0, 0.09375, 0.5, 0.09375, 0.5, 0.09375, 1.0, 0.0625, 1.0, 0.0625, 0.5, 0.2968, 0.4854, 0.25, 0.49, 0.2032, 0.4854, 0.1582, 0.4717, 0.1167, 0.4496, 0.08029, 0.4197, 0.05045, 0.3833, 0.02827, 0.3418, 0.01461, 0.2968, 0.01, 0.25, 0.01461, 0.2032, 0.02827, 0.1582, 0.05045, 0.1167, 0.08029, 0.08029, 0.1167, 0.05045, 0.1582, 0.02827, 0.2032, 0.01461, 0.25, 0.01, 0.2968, 0.01461, 0.3418, 0.02827, 0.3833, 0.05045, 0.4197, 0.08029, 0.4496, 0.1167, 0.4717, 0.1582, 0.4854, 0.2032, 0.49, 0.25, 0.4854, 0.2968, 0.4717, 0.3418, 0.4496, 0.3833, 0.4197, 0.4197, 0.3833, 0.4496, 0.3418, 0.4717, 0.0625, 0.5, 0.0625, 1.0, 0.03125, 1.0, 0.03125, 0.5, 0.03125, 0.5, 0.03125, 1.0, 0.0, 1.0, 0.0, 0.5, 0.75, 0.49, 0.7968, 0.4854, 0.8418, 0.4717, 0.8833, 0.4496, 0.9197, 0.4197, 0.9496, 0.3833, 0.9717, 0.3418, 0.9854, 0.2968, 0.99, 0.25, 0.9854, 0.2032, 0.9717, 0.1582, 0.9496, 0.1167, 0.9197, 0.08029, 0.8833, 0.05045, 0.8418, 0.02827, 0.7968, 0.01461, 0.75, 0.01, 0.7032, 0.01461, 0.6582, 0.02827, 0.6167, 0.05045, 0.5803, 0.08029, 0.5504, 0.1167, 0.5283, 0.1582, 0.5146, 0.2032, 0.51, 0.25, 0.5146, 0.2968, 0.5283, 0.3418, 0.5504, 0.3833, 0.5803, 0.4197, 0.6167, 0.4496, 0.6582, 0.4717, 0.7032, 0.4854, 1.0, 0.5, 1.0, 1.0, 0.9688, 1.0, 0.9688, 0.5, 0.9688, 0.5, 0.9688, 1.0, 0.9375, 1.0, 0.9375, 0.5, 0.9375, 0.5, 0.9375, 1.0, 0.9062, 1.0, 0.9062, 0.5, 0.9062, 0.5, 0.9062, 1.0, 0.875, 1.0, 0.875, 0.5, 0.875, 0.5, 0.875, 1.0, 0.8438, 1.0, 0.8438, 0.5, 0.8438, 0.5, 0.8438, 1.0, 0.8125, 1.0, 0.8125, 0.5, 0.8125, 0.5, 0.8125, 1.0, 0.7812, 1.0, 0.7812, 0.5, 0.7812, 0.5, 0.7812, 1.0, 0.75, 1.0, 0.75, 0.5, 0.75, 0.5, 0.75, 1.0, 0.7188, 1.0, 0.7188, 0.5, 0.7188, 0.5, 0.7188, 1.0, 0.6875, 1.0, 0.6875, 0.5, 0.6875, 0.5, 0.6875, 1.0, 0.6562, 1.0, 0.6562, 0.5, 0.6562, 0.5, 0.6562, 1.0, 0.625, 1.0, 0.625, 0.5, 0.625, 0.5, 0.625, 1.0, 0.5938, 1.0, 0.5938, 0.5, 0.5938, 0.5, 0.5938, 1.0, 0.5625, 1.0, 0.5625, 0.5, 0.5625, 0.5, 0.5625, 1.0, 0.5312, 1.0, 0.5312, 0.5, 0.5312, 0.5, 0.5312, 1.0, 0.5, 1.0, 0.5, 0.5, 0.5, 0.5, 0.5, 1.0, 0.4688, 1.0, 0.4688, 0.5, 0.4688, 0.5, 0.4688, 1.0, 0.4375, 1.0, 0.4375, 0.5, 0.4375, 0.5, 0.4375, 1.0, 0.4062, 1.0, 0.4062, 0.5, 0.4062, 0.5, 0.4062, 1.0, 0.375, 1.0, 0.375, 0.5, 0.375, 0.5, 0.375, 1.0, 0.3438, 1.0, 0.3438, 0.5, 0.3438, 0.5, 0.3438, 1.0, 0.3125, 1.0, 0.3125, 0.5, 0.3125, 0.5, 0.3125, 1.0, 0.2812, 1.0, 0.2812, 0.5, 0.2812, 0.5, 0.2812, 1.0, 0.25, 1.0, 0.25, 0.5, 0.25, 0.5, 0.25, 1.0, 0.2188, 1.0, 0.2188, 0.5, 0.2188, 0.5, 0.2188, 1.0, 0.1875, 1.0, 0.1875, 0.5, 0.1875, 0.5, 0.1875, 1.0, 0.1562, 1.0, 0.1562, 0.5, 0.1562, 0.5, 0.1562, 1.0, 0.125, 1.0, 0.125, 0.5, 0.125, 0.5, 0.125, 1.0, 0.09375, 1.0, 0.09375, 0.5, 0.09375, 0.5, 0.09375, 1.0, 0.0625, 1.0, 0.0625, 0.5, 0.2968, 0.4854, 0.25, 0.49, 0.2032, 0.4854, 0.1582, 0.4717, 0.1167, 0.4496, 0.08029, 0.4197, 0.05045, 0.3833, 0.02827, 0.3418, 0.01461, 0.2968, 0.01, 0.25, 0.01461, 0.2032, 0.02827, 0.1582, 0.05045, 0.1167, 0.08029, 0.08029, 0.1167, 0.05045, 0.1582, 0.02827, 0.2032, 0.01461, 0.25, 0.01, 0.2968, 0.01461, 0.3418, 0.02827, 0.3833, 0.05045, 0.4197, 0.08029, 0.4496, 0.1167, 0.4717, 0.1582, 0.4854, 0.2032, 0.49, 0.25, 0.4854, 0.2968, 0.4717, 0.3418, 0.4496, 0.3833, 0.4197, 0.4197, 0.3833, 0.4496, 0.3418, 0.4717, 0.0625, 0.5, 0.0625, 1.0, 0.03125, 1.0, 0.03125, 0.5, 0.03125, 0.5, 0.03125, 1.0, 0.0, 1.0, 0.0, 0.5, 0.75, 0.49, 0.7968, 0.4854, 0.8418, 0.4717, 0.8833, 0.4496, 0.9197, 0.4197, 0.9496, 0.3833, 0.9717, 0.3418, 0.9854, 0.2968, 0.99, 0.25, 0.9854, 0.2032, 0.9717, 0.1582, 0.9496, 0.1167, 0.9197, 0.08029, 0.8833, 0.05045, 0.8418, 0.02827, 0.7968, 0.01461, 0.75, 0.01, 0.7032, 0.01461, 0.6582, 0.02827, 0.6167, 0.05045, 0.5803, 0.08029, 0.5504, 0.1167, 0.5283, 0.1582, 0.5146, 0.2032, 0.51, 0.25, 0.5146, 0.2968, 0.5283, 0.3418, 0.5504, 0.3833, 0.5803, 0.4197, 0.6167, 0.4496, 0.6582, 0.4717, 0.7032, 0.4854])
me_cylinder_003.materials.append(mat_material_003)
me_cylinder_003.materials.append(mat_material_002)
me_cylinder_003.materials.append(mat_material_001)
me_cylinder_003.materials.append(mat_material)
me_cylinder_003.materials.append(None)
me_cylinder_003.update()
me_plane_002 = bpy.data.meshes.new('Plane.002')
me_plane_002.from_pydata([(-1.0, -1.0, 0.0), (1.0, -1.0, 0.0), (-1.0, 1.0, 0.0), (1.0, 1.0, 0.0)], [], [(0, 1, 3, 2)])
_uv = me_plane_002.uv_layers.new(name='UVMap')
_uv.uv.foreach_set('vector', [0.0, 0.0, 1.0, 0.0, 1.0, 1.0, 0.0, 1.0])
me_plane_002.materials.append(mat_material_005)
me_plane_002.update()
me_plane_003 = bpy.data.meshes.new('Plane.003')
me_plane_003.from_pydata([(-1.0, -1.0, 0.0), (1.0, -1.0, 0.0), (-1.0, 1.0, 0.0), (1.0, 1.0, 0.0)], [], [(0, 1, 3, 2)])
_uv = me_plane_003.uv_layers.new(name='UVMap')
_uv.uv.foreach_set('vector', [0.0, 0.0, 1.0, 0.0, 1.0, 1.0, 0.0, 1.0])
me_plane_003.materials.append(mat_material_006)
me_plane_003.update()

# ---- curves / text
txt_text_001 = bpy.data.curves.new('Text.001', 'FONT')
txt_text_001.dimensions = '2D'
txt_text_001.body = '50% Full'
txt_text_002 = bpy.data.curves.new('Text.002', 'FONT')
txt_text_002.dimensions = '2D'
txt_text_002.body = '25 mL Until Goal'
txt_text_003 = bpy.data.curves.new('Text.003', 'FONT')
txt_text_003.dimensions = '2D'
txt_text_003.body = '01/01/23 '
cu_surftorus = bpy.data.curves.new('SurfTorus', 'CURVE')
cu_surftorus.dimensions = '3D'
_sp = cu_surftorus.splines.new('NURBS'); _sp.points.add(63)
_sp.points.foreach_set('co', [-0.75, 0.0, -0.25, 1.0, -1.0, 0.0, -0.25, 0.7071, -1.0, 0.0, 0.0, 1.0, -1.0, 0.0, 0.25, 0.7071, -0.75, 0.0, 0.25, 1.0, -0.5, 0.0, 0.25, 0.7071, -0.5, 0.0, 0.0, 1.0, -0.5, 0.0, -0.25, 0.7071, -0.75, -0.75, -0.25, 0.7071, -1.0, -1.0, -0.25, 0.5, -1.0, -1.0, 0.0, 0.7071, -1.0, -1.0, 0.25, 0.5, -0.75, -0.75, 0.25, 0.7071, -0.5, -0.5, 0.25, 0.5, -0.5, -0.5, 0.0, 0.7071, -0.5, -0.5, -0.25, 0.5, 0.0, -0.75, -0.25, 1.0, 0.0, -1.0, -0.25, 0.7071, 0.0, -1.0, 0.0, 1.0, 0.0, -1.0, 0.25, 0.7071, 0.0, -0.75, 0.25, 1.0, 0.0, -0.5, 0.25, 0.7071, 0.0, -0.5, 0.0, 1.0, 0.0, -0.5, -0.25, 0.7071, 0.75, -0.75, -0.25, 0.7071, 1.0, -1.0, -0.25, 0.5, 1.0, -1.0, 0.0, 0.7071, 1.0, -1.0, 0.25, 0.5, 0.75, -0.75, 0.25, 0.7071, 0.5, -0.5, 0.25, 0.5, 0.5, -0.5, 0.0, 0.7071, 0.5, -0.5, -0.25, 0.5, 0.75, 0.0, -0.25, 1.0, 1.0, 0.0, -0.25, 0.7071, 1.0, 0.0, 0.0, 1.0, 1.0, 0.0, 0.25, 0.7071, 0.75, 0.0, 0.25, 1.0, 0.5, 0.0, 0.25, 0.7071, 0.5, 0.0, 0.0, 1.0, 0.5, 0.0, -0.25, 0.7071, 0.75, 0.75, -0.25, 0.7071, 1.0, 1.0, -0.25, 0.5, 1.0, 1.0, 0.0, 0.7071, 1.0, 1.0, 0.25, 0.5, 0.75, 0.75, 0.25, 0.7071, 0.5, 0.5, 0.25, 0.5, 0.5, 0.5, 0.0, 0.7071, 0.5, 0.5, -0.25, 0.5, 0.0, 0.75, -0.25, 1.0, 0.0, 1.0, -0.25, 0.7071, 0.0, 1.0, 0.0, 1.0, 0.0, 1.0, 0.25, 0.7071, 0.0, 0.75, 0.25, 1.0, 0.0, 0.5, 0.25, 0.7071, 0.0, 0.5, 0.0, 1.0, 0.0, 0.5, -0.25, 0.7071, -0.75, 0.75, -0.25, 0.7071, -1.0, 1.0, -0.25, 0.5, -1.0, 1.0, 0.0, 0.7071, -1.0, 1.0, 0.25, 0.5, -0.75, 0.75, 0.25, 0.7071, -0.5, 0.5, 0.25, 0.5, -0.5, 0.5, 0.0, 0.7071, -0.5, 0.5, -0.25, 0.5])
_sp.order_u = 3
_sp.order_v = 3
_sp.resolution_u = 4
_sp.resolution_v = 4
_sp.use_cyclic_u = True
_sp.use_cyclic_v = True
_sp.use_endpoint_u = True
_sp.use_endpoint_v = True
_sp.use_bezier_u = True
_sp.use_bezier_v = True
cu_surftorus.materials.append(mat_material_004)
cu_surftorus.resolution_u = 4
cu_surftorus.resolution_v = 4
cu_surftorus.fill_mode = 'FULL'
txt_text_004 = bpy.data.curves.new('Text.004', 'FONT')
txt_text_004.dimensions = '2D'
txt_text_004.body = '15:30'
cu_beziercurve_002 = bpy.data.curves.new('BezierCurve.002', 'CURVE')
cu_beziercurve_002.dimensions = '3D'
_sp = cu_beziercurve_002.splines.new('BEZIER'); _sp.bezier_points.add(1)
_sp.bezier_points.foreach_set('co', [-1.0, 0.0, 0.0, 1.0, 0.0, 0.0])
_sp.bezier_points.foreach_set('handle_left', [-1.5, -0.5, 0.0, 0.0, 0.0, 0.0])
_sp.bezier_points.foreach_set('handle_right', [-0.5, 0.5, 0.0, 2.0, 0.0, 0.0])
for _p, _l, _r in zip(_sp.bezier_points, ['ALIGNED', 'ALIGNED'], ['ALIGNED', 'ALIGNED']): _p.handle_left_type = _l; _p.handle_right_type = _r
_sp.order_u = 0
_sp.order_v = 0
cu_beziercurve_002.use_path = True
cu_beziercurve_002.fill_mode = 'FULL'

# ---- objects
ob_cylinder_001 = bpy.data.objects.new('Cylinder.001', me_cylinder_003)
ob_text_001 = bpy.data.objects.new('Text.001', txt_text_001)
ob_text = bpy.data.objects.new('Text', txt_text_002)
ob_text_002 = bpy.data.objects.new('Text.002', txt_text_003)
ob_surftorus = bpy.data.objects.new('SurfTorus', cu_surftorus)
ob_camera = bpy.data.objects.new('Camera', cam_camera_001)
ob_text_003 = bpy.data.objects.new('Text.003', txt_text_004)
ob_beziercurve = bpy.data.objects.new('BezierCurve', cu_beziercurve_002)
ob_plane = bpy.data.objects.new('Plane', me_plane_002)
ob_plane_001 = bpy.data.objects.new('Plane.001', me_plane_003)

# ---- transforms, parenting, visibility, modifiers, constraints
ob_cylinder_001.location = (0.2768, -0.03485, 0.9251)
ob_cylinder_001.scale = (1.0, 1.0, 0.4303)
ob_text_001.location = (1.264, -0.5957, 0.8138)
ob_text_001.rotation_euler = (1.457, -0.01584, 1.479)
ob_text_001.scale = (0.3248, 0.2653, 0.9956)
ob_text.location = (1.278, -0.5487, 0.6355)
ob_text.rotation_euler = (1.557, -0.01662, 1.517)
ob_text.scale = (0.1448, 0.1473, 0.9905)
ob_text_002.location = (1.373, -0.7678, 1.238)
ob_text_002.rotation_euler = (1.358, 0.1417, 1.677)
ob_text_002.scale = (0.1774, 0.2303, 18.66)
ob_surftorus.location = (-0.1605, -0.9988, 6.697)
ob_surftorus.rotation_euler = (0.7039, 1.555, 0.7131)
ob_surftorus.scale = (0.508, 0.5079, 0.9999)
ob_surftorus.empty_image_offset = (0.0, 0.0)
ob_camera.location = (11.52, 0.003775, 5.649)
ob_camera.rotation_euler = (1.353, 0.0007161, 1.59)
ob_camera.scale = (1.0, 1.139, 1.007)
ob_text_003.location = (1.589, 0.1104, 1.3)
ob_text_003.rotation_euler = (1.629, -0.02159, 1.801)
ob_text_003.scale = (0.2561, 0.2128, 0.9573)
ob_beziercurve.location = (1.766, 9.131, 1.807)
ob_plane.location = (3.168, -0.9651, -0.08747)
ob_plane.scale = (42.98, 300.1, 43.69)
ob_plane_001.location = (-6.753, -0.3244, 0.8426)
ob_plane_001.rotation_euler = (0.8944, -1.524, -0.8949)
ob_plane_001.scale = (21.1, 21.11, 1.172)

# ---- collection membership
col_collection.objects.link(ob_cylinder_001)
col_collection.objects.link(ob_text_001)
col_collection.objects.link(ob_text)
col_collection.objects.link(ob_text_002)
col_collection.objects.link(ob_surftorus)
col_collection.objects.link(ob_camera)
col_collection.objects.link(ob_text_003)
col_collection.objects.link(ob_beziercurve)
col_collection.objects.link(ob_plane)
col_collection.objects.link(ob_plane_001)

# ---- scene / render settings (as saved in the file)
scene.camera = ob_camera
scene.frame_start = 1; scene.frame_end = 250; scene.frame_set(1)
scene.render.engine = 'BLENDER_EEVEE_NEXT'
scene.cycles.sampling_pattern = 'TABULATED_SOBOL'
scene.view_settings.view_transform = 'Filmic'
bpy.context.view_layer.update()

# ---- added for rendering (the .blend has no usable light): sun
light_auto_sun = bpy.data.lights.new('AutoSun', 'SUN')
light_auto_sun.energy = 3.0
light_auto_sun.angle = 0.0523599
ob_auto_sun = bpy.data.objects.new('AutoSun', light_auto_sun)
scene.collection.objects.link(ob_auto_sun)
ob_auto_sun.rotation_euler = (0.872665, 0.174533, 0.523599)
bpy.context.view_layer.update()

